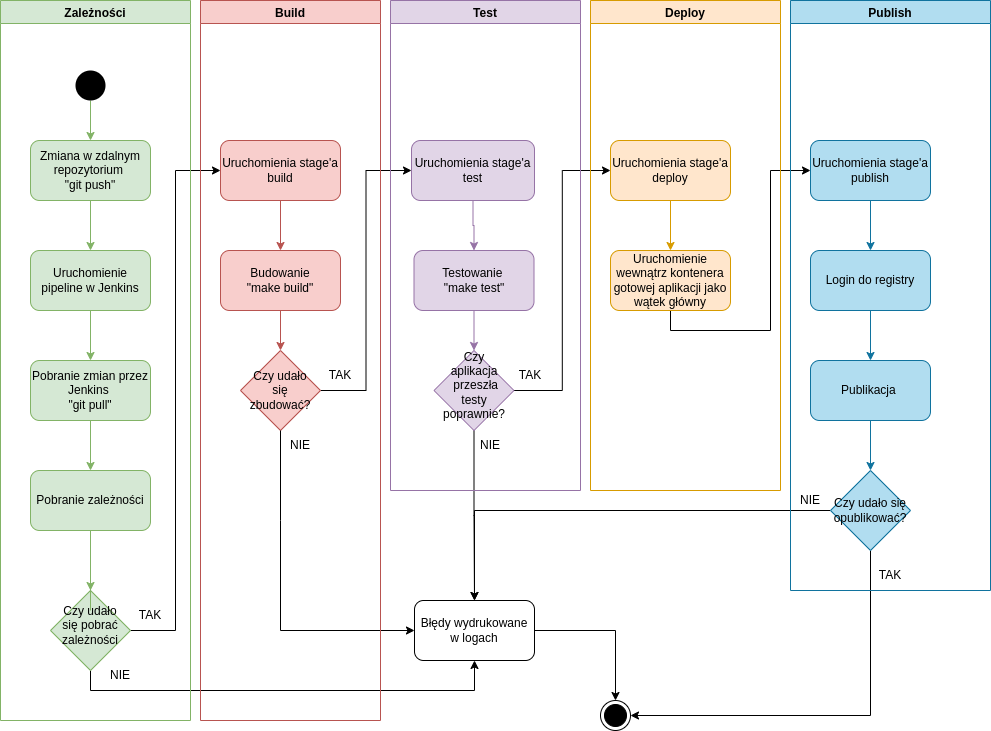

The diagram above was exported from draw.io. Its source (the exported page's mxGraphModel, read from the mxfile embedded in the PNG):
<mxGraphModel dx="1422" dy="767" grid="1" gridSize="10" guides="1" tooltips="1" connect="1" arrows="1" fold="1" page="1" pageScale="1" pageWidth="827" pageHeight="1169" math="0" shadow="0">
  <root>
    <mxCell id="WIyWlLk6GJQsqaUBKTNV-0" />
    <mxCell id="WIyWlLk6GJQsqaUBKTNV-1" parent="WIyWlLk6GJQsqaUBKTNV-0" />
    <mxCell id="LOtOwdTImF173dIdRLWw-0" style="edgeStyle=orthogonalEdgeStyle;rounded=0;orthogonalLoop=1;jettySize=auto;html=1;exitX=0.5;exitY=1;exitDx=0;exitDy=0;entryX=0.5;entryY=0;entryDx=0;entryDy=0;fillColor=#d5e8d4;strokeColor=#82b366;" edge="1" parent="WIyWlLk6GJQsqaUBKTNV-1" source="VKmHlqyujf0Dx-UZc68J-0" target="VKmHlqyujf0Dx-UZc68J-1">
      <mxGeometry relative="1" as="geometry" />
    </mxCell>
    <mxCell id="VKmHlqyujf0Dx-UZc68J-0" value="" style="ellipse;fillColor=#000000;strokeColor=none;" vertex="1" parent="WIyWlLk6GJQsqaUBKTNV-1">
      <mxGeometry x="115" y="110" width="30" height="30" as="geometry" />
    </mxCell>
    <mxCell id="LOtOwdTImF173dIdRLWw-1" style="edgeStyle=orthogonalEdgeStyle;rounded=0;orthogonalLoop=1;jettySize=auto;html=1;exitX=0.5;exitY=1;exitDx=0;exitDy=0;entryX=0.5;entryY=0;entryDx=0;entryDy=0;fillColor=#d5e8d4;strokeColor=#82b366;" edge="1" parent="WIyWlLk6GJQsqaUBKTNV-1" source="VKmHlqyujf0Dx-UZc68J-1" target="VKmHlqyujf0Dx-UZc68J-2">
      <mxGeometry relative="1" as="geometry" />
    </mxCell>
    <mxCell id="VKmHlqyujf0Dx-UZc68J-1" value="Zmiana w zdalnym repozytorium&amp;nbsp;&lt;br&gt;&quot;git push&quot;" style="rounded=1;whiteSpace=wrap;html=1;fillColor=#d5e8d4;strokeColor=#82b366;" vertex="1" parent="WIyWlLk6GJQsqaUBKTNV-1">
      <mxGeometry x="70" y="180" width="120" height="60" as="geometry" />
    </mxCell>
    <mxCell id="LOtOwdTImF173dIdRLWw-2" style="edgeStyle=orthogonalEdgeStyle;rounded=0;orthogonalLoop=1;jettySize=auto;html=1;exitX=0.5;exitY=1;exitDx=0;exitDy=0;entryX=0.5;entryY=0;entryDx=0;entryDy=0;fillColor=#d5e8d4;strokeColor=#82b366;" edge="1" parent="WIyWlLk6GJQsqaUBKTNV-1" source="VKmHlqyujf0Dx-UZc68J-2" target="VKmHlqyujf0Dx-UZc68J-3">
      <mxGeometry relative="1" as="geometry" />
    </mxCell>
    <mxCell id="VKmHlqyujf0Dx-UZc68J-2" value="Uruchomienie pipeline w Jenkins" style="rounded=1;whiteSpace=wrap;html=1;fillColor=#d5e8d4;strokeColor=#82b366;" vertex="1" parent="WIyWlLk6GJQsqaUBKTNV-1">
      <mxGeometry x="70" y="290" width="120" height="60" as="geometry" />
    </mxCell>
    <mxCell id="LOtOwdTImF173dIdRLWw-3" style="edgeStyle=orthogonalEdgeStyle;rounded=0;orthogonalLoop=1;jettySize=auto;html=1;exitX=0.5;exitY=1;exitDx=0;exitDy=0;entryX=0.5;entryY=0;entryDx=0;entryDy=0;fillColor=#d5e8d4;strokeColor=#82b366;" edge="1" parent="WIyWlLk6GJQsqaUBKTNV-1" source="VKmHlqyujf0Dx-UZc68J-3" target="VKmHlqyujf0Dx-UZc68J-4">
      <mxGeometry relative="1" as="geometry" />
    </mxCell>
    <mxCell id="VKmHlqyujf0Dx-UZc68J-3" value="Pobranie zmian przez Jenkins&amp;nbsp;&lt;br&gt;&quot;git pull&quot;" style="rounded=1;whiteSpace=wrap;html=1;fillColor=#d5e8d4;strokeColor=#82b366;" vertex="1" parent="WIyWlLk6GJQsqaUBKTNV-1">
      <mxGeometry x="70" y="400" width="120" height="60" as="geometry" />
    </mxCell>
    <mxCell id="LOtOwdTImF173dIdRLWw-4" style="edgeStyle=orthogonalEdgeStyle;rounded=0;orthogonalLoop=1;jettySize=auto;html=1;exitX=0.5;exitY=1;exitDx=0;exitDy=0;entryX=0.5;entryY=0;entryDx=0;entryDy=0;startArrow=none;fillColor=#d5e8d4;strokeColor=#82b366;" edge="1" parent="WIyWlLk6GJQsqaUBKTNV-1" source="LOtOwdTImF173dIdRLWw-29" target="VKmHlqyujf0Dx-UZc68J-14">
      <mxGeometry relative="1" as="geometry" />
    </mxCell>
    <mxCell id="VKmHlqyujf0Dx-UZc68J-4" value="Pobranie zależności" style="rounded=1;whiteSpace=wrap;html=1;fillColor=#d5e8d4;strokeColor=#82b366;" vertex="1" parent="WIyWlLk6GJQsqaUBKTNV-1">
      <mxGeometry x="70" y="510" width="120" height="60" as="geometry" />
    </mxCell>
    <mxCell id="LOtOwdTImF173dIdRLWw-8" style="edgeStyle=orthogonalEdgeStyle;rounded=0;orthogonalLoop=1;jettySize=auto;html=1;exitX=0.5;exitY=1;exitDx=0;exitDy=0;entryX=0.5;entryY=0;entryDx=0;entryDy=0;fillColor=#f8cecc;strokeColor=#b85450;" edge="1" parent="WIyWlLk6GJQsqaUBKTNV-1" source="VKmHlqyujf0Dx-UZc68J-5" target="VKmHlqyujf0Dx-UZc68J-6">
      <mxGeometry relative="1" as="geometry" />
    </mxCell>
    <mxCell id="VKmHlqyujf0Dx-UZc68J-5" value="Uruchomienia stage'a&lt;br&gt;build" style="rounded=1;whiteSpace=wrap;html=1;fillColor=#f8cecc;strokeColor=#b85450;" vertex="1" parent="WIyWlLk6GJQsqaUBKTNV-1">
      <mxGeometry x="260" y="180" width="120" height="60" as="geometry" />
    </mxCell>
    <mxCell id="VKmHlqyujf0Dx-UZc68J-6" value="Budowanie&lt;br&gt;&quot;make build&quot;" style="rounded=1;whiteSpace=wrap;html=1;fillColor=#f8cecc;strokeColor=#b85450;" vertex="1" parent="WIyWlLk6GJQsqaUBKTNV-1">
      <mxGeometry x="260" y="290" width="120" height="60" as="geometry" />
    </mxCell>
    <mxCell id="LOtOwdTImF173dIdRLWw-9" style="edgeStyle=orthogonalEdgeStyle;rounded=0;orthogonalLoop=1;jettySize=auto;html=1;exitX=1;exitY=0.5;exitDx=0;exitDy=0;entryX=0;entryY=0.5;entryDx=0;entryDy=0;" edge="1" parent="WIyWlLk6GJQsqaUBKTNV-1" source="VKmHlqyujf0Dx-UZc68J-7" target="VKmHlqyujf0Dx-UZc68J-15">
      <mxGeometry relative="1" as="geometry" />
    </mxCell>
    <mxCell id="VKmHlqyujf0Dx-UZc68J-7" value="" style="rhombus;whiteSpace=wrap;html=1;fillColor=#f8cecc;strokeColor=#b85450;" vertex="1" parent="WIyWlLk6GJQsqaUBKTNV-1">
      <mxGeometry x="280" y="390" width="80" height="80" as="geometry" />
    </mxCell>
    <mxCell id="VKmHlqyujf0Dx-UZc68J-11" value="" style="endArrow=classic;html=1;rounded=0;exitX=0.5;exitY=1;exitDx=0;exitDy=0;entryX=0.5;entryY=0;entryDx=0;entryDy=0;fillColor=#f8cecc;strokeColor=#b85450;" edge="1" parent="WIyWlLk6GJQsqaUBKTNV-1" source="VKmHlqyujf0Dx-UZc68J-6" target="VKmHlqyujf0Dx-UZc68J-7">
      <mxGeometry width="50" height="50" relative="1" as="geometry">
        <mxPoint x="300" y="390" as="sourcePoint" />
        <mxPoint x="330" y="380" as="targetPoint" />
      </mxGeometry>
    </mxCell>
    <mxCell id="LOtOwdTImF173dIdRLWw-7" style="edgeStyle=orthogonalEdgeStyle;rounded=0;orthogonalLoop=1;jettySize=auto;html=1;exitX=1;exitY=0.5;exitDx=0;exitDy=0;entryX=0.5;entryY=0;entryDx=0;entryDy=0;" edge="1" parent="WIyWlLk6GJQsqaUBKTNV-1" source="VKmHlqyujf0Dx-UZc68J-12" target="VKmHlqyujf0Dx-UZc68J-26">
      <mxGeometry relative="1" as="geometry" />
    </mxCell>
    <mxCell id="VKmHlqyujf0Dx-UZc68J-12" value="Błędy wydrukowane w logach" style="rounded=1;whiteSpace=wrap;html=1;" vertex="1" parent="WIyWlLk6GJQsqaUBKTNV-1">
      <mxGeometry x="454" y="640" width="120" height="60" as="geometry" />
    </mxCell>
    <mxCell id="VKmHlqyujf0Dx-UZc68J-13" value="" style="endArrow=classic;html=1;rounded=0;entryX=0;entryY=0.5;entryDx=0;entryDy=0;exitX=0.5;exitY=1;exitDx=0;exitDy=0;" edge="1" parent="WIyWlLk6GJQsqaUBKTNV-1" source="VKmHlqyujf0Dx-UZc68J-7" target="VKmHlqyujf0Dx-UZc68J-12">
      <mxGeometry width="50" height="50" relative="1" as="geometry">
        <mxPoint x="230" y="610" as="sourcePoint" />
        <mxPoint x="280" y="560" as="targetPoint" />
        <Array as="points">
          <mxPoint x="320" y="560" />
          <mxPoint x="320" y="670" />
        </Array>
      </mxGeometry>
    </mxCell>
    <mxCell id="LOtOwdTImF173dIdRLWw-5" style="edgeStyle=orthogonalEdgeStyle;rounded=0;orthogonalLoop=1;jettySize=auto;html=1;exitX=1;exitY=0.5;exitDx=0;exitDy=0;entryX=0;entryY=0.5;entryDx=0;entryDy=0;" edge="1" parent="WIyWlLk6GJQsqaUBKTNV-1" source="VKmHlqyujf0Dx-UZc68J-14" target="VKmHlqyujf0Dx-UZc68J-5">
      <mxGeometry relative="1" as="geometry" />
    </mxCell>
    <mxCell id="LOtOwdTImF173dIdRLWw-6" style="edgeStyle=orthogonalEdgeStyle;rounded=0;orthogonalLoop=1;jettySize=auto;html=1;exitX=0.5;exitY=1;exitDx=0;exitDy=0;entryX=0.5;entryY=1;entryDx=0;entryDy=0;" edge="1" parent="WIyWlLk6GJQsqaUBKTNV-1" source="VKmHlqyujf0Dx-UZc68J-14" target="VKmHlqyujf0Dx-UZc68J-12">
      <mxGeometry relative="1" as="geometry">
        <mxPoint x="470" y="760" as="targetPoint" />
      </mxGeometry>
    </mxCell>
    <mxCell id="VKmHlqyujf0Dx-UZc68J-14" value="" style="rhombus;whiteSpace=wrap;html=1;fillColor=#d5e8d4;strokeColor=#82b366;" vertex="1" parent="WIyWlLk6GJQsqaUBKTNV-1">
      <mxGeometry x="90" y="630" width="80" height="80" as="geometry" />
    </mxCell>
    <mxCell id="LOtOwdTImF173dIdRLWw-10" style="edgeStyle=orthogonalEdgeStyle;rounded=0;orthogonalLoop=1;jettySize=auto;html=1;exitX=0.5;exitY=1;exitDx=0;exitDy=0;entryX=0.5;entryY=0;entryDx=0;entryDy=0;fillColor=#e1d5e7;strokeColor=#9673a6;" edge="1" parent="WIyWlLk6GJQsqaUBKTNV-1" source="VKmHlqyujf0Dx-UZc68J-15" target="VKmHlqyujf0Dx-UZc68J-16">
      <mxGeometry relative="1" as="geometry" />
    </mxCell>
    <mxCell id="VKmHlqyujf0Dx-UZc68J-15" value="Uruchomienia stage'a test" style="rounded=1;whiteSpace=wrap;html=1;fillColor=#e1d5e7;strokeColor=#9673a6;" vertex="1" parent="WIyWlLk6GJQsqaUBKTNV-1">
      <mxGeometry x="451" y="180" width="123" height="60" as="geometry" />
    </mxCell>
    <mxCell id="LOtOwdTImF173dIdRLWw-11" style="edgeStyle=orthogonalEdgeStyle;rounded=0;orthogonalLoop=1;jettySize=auto;html=1;exitX=0.5;exitY=1;exitDx=0;exitDy=0;entryX=0.5;entryY=0;entryDx=0;entryDy=0;fillColor=#e1d5e7;strokeColor=#9673a6;" edge="1" parent="WIyWlLk6GJQsqaUBKTNV-1" source="VKmHlqyujf0Dx-UZc68J-16" target="VKmHlqyujf0Dx-UZc68J-17">
      <mxGeometry relative="1" as="geometry" />
    </mxCell>
    <mxCell id="VKmHlqyujf0Dx-UZc68J-16" value="Testowanie&amp;nbsp;&lt;br&gt;&quot;make test&quot;" style="rounded=1;whiteSpace=wrap;html=1;fillColor=#e1d5e7;strokeColor=#9673a6;" vertex="1" parent="WIyWlLk6GJQsqaUBKTNV-1">
      <mxGeometry x="453.5" y="290" width="120" height="60" as="geometry" />
    </mxCell>
    <mxCell id="LOtOwdTImF173dIdRLWw-12" style="edgeStyle=orthogonalEdgeStyle;rounded=0;orthogonalLoop=1;jettySize=auto;html=1;exitX=1;exitY=0.5;exitDx=0;exitDy=0;entryX=0;entryY=0.5;entryDx=0;entryDy=0;" edge="1" parent="WIyWlLk6GJQsqaUBKTNV-1" source="VKmHlqyujf0Dx-UZc68J-17" target="VKmHlqyujf0Dx-UZc68J-18">
      <mxGeometry relative="1" as="geometry" />
    </mxCell>
    <mxCell id="LOtOwdTImF173dIdRLWw-13" style="edgeStyle=orthogonalEdgeStyle;rounded=0;orthogonalLoop=1;jettySize=auto;html=1;exitX=0.5;exitY=1;exitDx=0;exitDy=0;" edge="1" parent="WIyWlLk6GJQsqaUBKTNV-1" source="VKmHlqyujf0Dx-UZc68J-17" target="VKmHlqyujf0Dx-UZc68J-12">
      <mxGeometry relative="1" as="geometry" />
    </mxCell>
    <mxCell id="VKmHlqyujf0Dx-UZc68J-17" value="" style="rhombus;whiteSpace=wrap;html=1;fillColor=#e1d5e7;strokeColor=#9673a6;" vertex="1" parent="WIyWlLk6GJQsqaUBKTNV-1">
      <mxGeometry x="473.5" y="390" width="80" height="80" as="geometry" />
    </mxCell>
    <mxCell id="LOtOwdTImF173dIdRLWw-14" style="edgeStyle=orthogonalEdgeStyle;rounded=0;orthogonalLoop=1;jettySize=auto;html=1;exitX=0.5;exitY=1;exitDx=0;exitDy=0;entryX=0.5;entryY=0;entryDx=0;entryDy=0;fillColor=#ffe6cc;strokeColor=#d79b00;" edge="1" parent="WIyWlLk6GJQsqaUBKTNV-1" source="VKmHlqyujf0Dx-UZc68J-18" target="VKmHlqyujf0Dx-UZc68J-22">
      <mxGeometry relative="1" as="geometry" />
    </mxCell>
    <mxCell id="VKmHlqyujf0Dx-UZc68J-18" value="Uruchomienia stage'a deploy" style="rounded=1;whiteSpace=wrap;html=1;fillColor=#ffe6cc;strokeColor=#d79b00;" vertex="1" parent="WIyWlLk6GJQsqaUBKTNV-1">
      <mxGeometry x="650" y="180" width="120" height="60" as="geometry" />
    </mxCell>
    <mxCell id="LOtOwdTImF173dIdRLWw-15" style="edgeStyle=orthogonalEdgeStyle;rounded=0;orthogonalLoop=1;jettySize=auto;html=1;exitX=0.5;exitY=1;exitDx=0;exitDy=0;entryX=0.5;entryY=0;entryDx=0;entryDy=0;fillColor=#b1ddf0;strokeColor=#10739e;" edge="1" parent="WIyWlLk6GJQsqaUBKTNV-1" source="VKmHlqyujf0Dx-UZc68J-19" target="VKmHlqyujf0Dx-UZc68J-23">
      <mxGeometry relative="1" as="geometry" />
    </mxCell>
    <mxCell id="VKmHlqyujf0Dx-UZc68J-19" value="&lt;span style=&quot;&quot;&gt;Uruchomienia stage'a publish&lt;/span&gt;" style="rounded=1;whiteSpace=wrap;html=1;fillColor=#b1ddf0;strokeColor=#10739e;" vertex="1" parent="WIyWlLk6GJQsqaUBKTNV-1">
      <mxGeometry x="850" y="180" width="120" height="60" as="geometry" />
    </mxCell>
    <mxCell id="LOtOwdTImF173dIdRLWw-20" style="edgeStyle=orthogonalEdgeStyle;rounded=0;orthogonalLoop=1;jettySize=auto;html=1;exitX=0.5;exitY=1;exitDx=0;exitDy=0;entryX=0;entryY=0.5;entryDx=0;entryDy=0;" edge="1" parent="WIyWlLk6GJQsqaUBKTNV-1" source="VKmHlqyujf0Dx-UZc68J-22" target="VKmHlqyujf0Dx-UZc68J-19">
      <mxGeometry relative="1" as="geometry" />
    </mxCell>
    <mxCell id="VKmHlqyujf0Dx-UZc68J-22" value="Uruchomienie wewnątrz kontenera gotowej aplikacji jako wątek główny&lt;br&gt;" style="rounded=1;whiteSpace=wrap;html=1;fillColor=#ffe6cc;strokeColor=#d79b00;" vertex="1" parent="WIyWlLk6GJQsqaUBKTNV-1">
      <mxGeometry x="650" y="290" width="120" height="60" as="geometry" />
    </mxCell>
    <mxCell id="LOtOwdTImF173dIdRLWw-16" style="edgeStyle=orthogonalEdgeStyle;rounded=0;orthogonalLoop=1;jettySize=auto;html=1;exitX=0.5;exitY=1;exitDx=0;exitDy=0;entryX=0.5;entryY=0;entryDx=0;entryDy=0;fillColor=#b1ddf0;strokeColor=#10739e;" edge="1" parent="WIyWlLk6GJQsqaUBKTNV-1" source="VKmHlqyujf0Dx-UZc68J-23" target="VKmHlqyujf0Dx-UZc68J-24">
      <mxGeometry relative="1" as="geometry" />
    </mxCell>
    <mxCell id="VKmHlqyujf0Dx-UZc68J-23" value="Login do registry" style="rounded=1;whiteSpace=wrap;html=1;fillColor=#b1ddf0;strokeColor=#10739e;" vertex="1" parent="WIyWlLk6GJQsqaUBKTNV-1">
      <mxGeometry x="850" y="290" width="120" height="60" as="geometry" />
    </mxCell>
    <mxCell id="LOtOwdTImF173dIdRLWw-17" style="edgeStyle=orthogonalEdgeStyle;rounded=0;orthogonalLoop=1;jettySize=auto;html=1;exitX=0.5;exitY=1;exitDx=0;exitDy=0;entryX=0.5;entryY=0;entryDx=0;entryDy=0;fillColor=#b1ddf0;strokeColor=#10739e;" edge="1" parent="WIyWlLk6GJQsqaUBKTNV-1" source="VKmHlqyujf0Dx-UZc68J-24" target="VKmHlqyujf0Dx-UZc68J-25">
      <mxGeometry relative="1" as="geometry" />
    </mxCell>
    <mxCell id="VKmHlqyujf0Dx-UZc68J-24" value="Publikacja&amp;nbsp;&lt;br&gt;" style="rounded=1;whiteSpace=wrap;html=1;fillColor=#b1ddf0;strokeColor=#10739e;" vertex="1" parent="WIyWlLk6GJQsqaUBKTNV-1">
      <mxGeometry x="850" y="400" width="120" height="60" as="geometry" />
    </mxCell>
    <mxCell id="LOtOwdTImF173dIdRLWw-18" style="edgeStyle=orthogonalEdgeStyle;rounded=0;orthogonalLoop=1;jettySize=auto;html=1;exitX=0;exitY=0.5;exitDx=0;exitDy=0;entryX=0.5;entryY=0;entryDx=0;entryDy=0;" edge="1" parent="WIyWlLk6GJQsqaUBKTNV-1" source="VKmHlqyujf0Dx-UZc68J-25" target="VKmHlqyujf0Dx-UZc68J-12">
      <mxGeometry relative="1" as="geometry" />
    </mxCell>
    <mxCell id="LOtOwdTImF173dIdRLWw-19" style="edgeStyle=orthogonalEdgeStyle;rounded=0;orthogonalLoop=1;jettySize=auto;html=1;exitX=0.5;exitY=1;exitDx=0;exitDy=0;entryX=1;entryY=0.5;entryDx=0;entryDy=0;" edge="1" parent="WIyWlLk6GJQsqaUBKTNV-1" source="VKmHlqyujf0Dx-UZc68J-25" target="VKmHlqyujf0Dx-UZc68J-26">
      <mxGeometry relative="1" as="geometry" />
    </mxCell>
    <mxCell id="VKmHlqyujf0Dx-UZc68J-25" value="" style="rhombus;whiteSpace=wrap;html=1;fillColor=#b1ddf0;strokeColor=#10739e;" vertex="1" parent="WIyWlLk6GJQsqaUBKTNV-1">
      <mxGeometry x="870" y="510" width="80" height="80" as="geometry" />
    </mxCell>
    <mxCell id="VKmHlqyujf0Dx-UZc68J-26" value="" style="ellipse;html=1;shape=endState;fillColor=#000000;strokeColor=#000000;" vertex="1" parent="WIyWlLk6GJQsqaUBKTNV-1">
      <mxGeometry x="640" y="740" width="30" height="30" as="geometry" />
    </mxCell>
    <mxCell id="LOtOwdTImF173dIdRLWw-21" value="TAK" style="text;html=1;strokeColor=none;fillColor=none;align=center;verticalAlign=middle;whiteSpace=wrap;rounded=0;" vertex="1" parent="WIyWlLk6GJQsqaUBKTNV-1">
      <mxGeometry x="160" y="640" width="60" height="30" as="geometry" />
    </mxCell>
    <mxCell id="LOtOwdTImF173dIdRLWw-22" value="TAK" style="text;html=1;align=center;verticalAlign=middle;whiteSpace=wrap;rounded=0;" vertex="1" parent="WIyWlLk6GJQsqaUBKTNV-1">
      <mxGeometry x="350" y="400" width="60" height="30" as="geometry" />
    </mxCell>
    <mxCell id="LOtOwdTImF173dIdRLWw-23" value="TAK" style="text;html=1;strokeColor=none;fillColor=none;align=center;verticalAlign=middle;whiteSpace=wrap;rounded=0;" vertex="1" parent="WIyWlLk6GJQsqaUBKTNV-1">
      <mxGeometry x="540" y="400" width="60" height="30" as="geometry" />
    </mxCell>
    <mxCell id="LOtOwdTImF173dIdRLWw-24" value="TAK" style="text;html=1;strokeColor=none;fillColor=none;align=center;verticalAlign=middle;whiteSpace=wrap;rounded=0;" vertex="1" parent="WIyWlLk6GJQsqaUBKTNV-1">
      <mxGeometry x="900" y="600" width="60" height="30" as="geometry" />
    </mxCell>
    <mxCell id="LOtOwdTImF173dIdRLWw-25" value="NIE&lt;br&gt;" style="text;html=1;align=center;verticalAlign=middle;whiteSpace=wrap;rounded=0;" vertex="1" parent="WIyWlLk6GJQsqaUBKTNV-1">
      <mxGeometry x="130" y="700" width="60" height="30" as="geometry" />
    </mxCell>
    <mxCell id="LOtOwdTImF173dIdRLWw-26" value="NIE&lt;br&gt;" style="text;html=1;align=center;verticalAlign=middle;whiteSpace=wrap;rounded=0;" vertex="1" parent="WIyWlLk6GJQsqaUBKTNV-1">
      <mxGeometry x="310" y="470" width="60" height="30" as="geometry" />
    </mxCell>
    <mxCell id="LOtOwdTImF173dIdRLWw-27" value="NIE&lt;br&gt;" style="text;html=1;align=center;verticalAlign=middle;whiteSpace=wrap;rounded=0;" vertex="1" parent="WIyWlLk6GJQsqaUBKTNV-1">
      <mxGeometry x="500" y="470" width="60" height="30" as="geometry" />
    </mxCell>
    <mxCell id="LOtOwdTImF173dIdRLWw-28" value="NIE&lt;br&gt;" style="text;html=1;strokeColor=none;fillColor=none;align=center;verticalAlign=middle;whiteSpace=wrap;rounded=0;" vertex="1" parent="WIyWlLk6GJQsqaUBKTNV-1">
      <mxGeometry x="820" y="525" width="60" height="30" as="geometry" />
    </mxCell>
    <mxCell id="LOtOwdTImF173dIdRLWw-29" value="Czy udało się pobrać zależności" style="text;html=1;align=center;verticalAlign=middle;whiteSpace=wrap;rounded=0;" vertex="1" parent="WIyWlLk6GJQsqaUBKTNV-1">
      <mxGeometry x="100" y="650" width="60" height="30" as="geometry" />
    </mxCell>
    <mxCell id="LOtOwdTImF173dIdRLWw-30" value="" style="edgeStyle=orthogonalEdgeStyle;rounded=0;orthogonalLoop=1;jettySize=auto;html=1;exitX=0.5;exitY=1;exitDx=0;exitDy=0;entryX=0.5;entryY=0;entryDx=0;entryDy=0;endArrow=none;fillColor=#d5e8d4;strokeColor=#82b366;" edge="1" parent="WIyWlLk6GJQsqaUBKTNV-1" source="VKmHlqyujf0Dx-UZc68J-4" target="LOtOwdTImF173dIdRLWw-29">
      <mxGeometry relative="1" as="geometry">
        <mxPoint x="130" y="570" as="sourcePoint" />
        <mxPoint x="130" y="630" as="targetPoint" />
      </mxGeometry>
    </mxCell>
    <mxCell id="LOtOwdTImF173dIdRLWw-32" value="Czy udało się zbudować?&lt;br&gt;" style="text;html=1;align=center;verticalAlign=middle;whiteSpace=wrap;rounded=0;" vertex="1" parent="WIyWlLk6GJQsqaUBKTNV-1">
      <mxGeometry x="290" y="415" width="60" height="30" as="geometry" />
    </mxCell>
    <mxCell id="LOtOwdTImF173dIdRLWw-34" value="Czy aplikacja&lt;br&gt;&amp;nbsp;przeszła testy poprawnie?" style="text;html=1;align=center;verticalAlign=middle;whiteSpace=wrap;rounded=0;" vertex="1" parent="WIyWlLk6GJQsqaUBKTNV-1">
      <mxGeometry x="483.5" y="410" width="60" height="30" as="geometry" />
    </mxCell>
    <mxCell id="tdpljZswppq5BelApDr_-0" value="Czy udało się opublikować?&lt;br&gt;" style="text;html=1;align=center;verticalAlign=middle;whiteSpace=wrap;rounded=0;" vertex="1" parent="WIyWlLk6GJQsqaUBKTNV-1">
      <mxGeometry x="880" y="535" width="60" height="30" as="geometry" />
    </mxCell>
    <mxCell id="tdpljZswppq5BelApDr_-3" value="Zależności" style="swimlane;fillColor=#d5e8d4;strokeColor=#82b366;" vertex="1" parent="WIyWlLk6GJQsqaUBKTNV-1">
      <mxGeometry x="40" y="40" width="190" height="720" as="geometry" />
    </mxCell>
    <mxCell id="tdpljZswppq5BelApDr_-4" value="Build" style="swimlane;fillColor=#f8cecc;strokeColor=#b85450;" vertex="1" parent="WIyWlLk6GJQsqaUBKTNV-1">
      <mxGeometry x="240" y="40" width="180" height="720" as="geometry" />
    </mxCell>
    <mxCell id="tdpljZswppq5BelApDr_-5" value="Test" style="swimlane;fillColor=#e1d5e7;strokeColor=#9673a6;" vertex="1" parent="WIyWlLk6GJQsqaUBKTNV-1">
      <mxGeometry x="430" y="40" width="190" height="490" as="geometry" />
    </mxCell>
    <mxCell id="tdpljZswppq5BelApDr_-7" value="Deploy" style="swimlane;fillColor=#ffe6cc;strokeColor=#d79b00;" vertex="1" parent="WIyWlLk6GJQsqaUBKTNV-1">
      <mxGeometry x="630" y="40" width="190" height="490" as="geometry" />
    </mxCell>
    <mxCell id="tdpljZswppq5BelApDr_-8" value="Publish" style="swimlane;fillColor=#b1ddf0;strokeColor=#10739e;" vertex="1" parent="WIyWlLk6GJQsqaUBKTNV-1">
      <mxGeometry x="830" y="40" width="200" height="590" as="geometry" />
    </mxCell>
  </root>
</mxGraphModel>